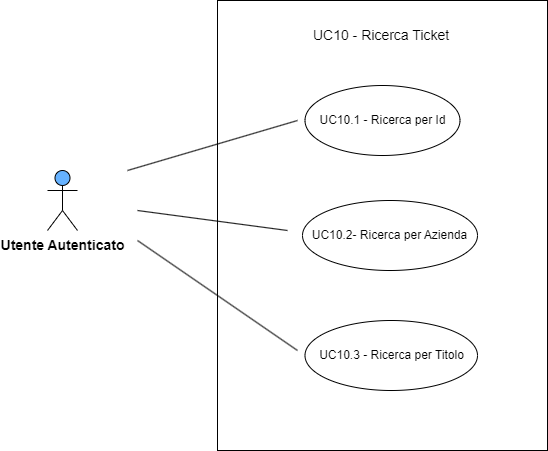

The diagram above was exported from draw.io. Its source (the exported page's mxGraphModel, read from the mxfile embedded in the PNG):
<mxGraphModel dx="1290" dy="534" grid="1" gridSize="10" guides="1" tooltips="1" connect="1" arrows="1" fold="1" page="1" pageScale="1" pageWidth="827" pageHeight="1169" math="0" shadow="0">
  <root>
    <mxCell id="0" />
    <mxCell id="1" parent="0" />
    <mxCell id="bDqoem24OqL495qCA2kM-1" value="&lt;b&gt;&lt;font style=&quot;font-size: 14px;&quot;&gt;Utente Autenticato&lt;/font&gt;&lt;/b&gt;" style="shape=umlActor;verticalLabelPosition=bottom;verticalAlign=top;html=1;outlineConnect=0;fillColor=#66B2FF;" parent="1" vertex="1">
      <mxGeometry x="90" y="250" width="30" height="60" as="geometry" />
    </mxCell>
    <mxCell id="bDqoem24OqL495qCA2kM-2" value="" style="html=1;whiteSpace=wrap;" parent="1" vertex="1">
      <mxGeometry x="260" y="80" width="330" height="450" as="geometry" />
    </mxCell>
    <mxCell id="bDqoem24OqL495qCA2kM-3" value="&lt;font style=&quot;font-size: 14px;&quot;&gt;UC10 - Ricerca Ticket&lt;/font&gt;" style="text;html=1;strokeColor=none;fillColor=none;align=center;verticalAlign=middle;whiteSpace=wrap;rounded=0;" parent="1" vertex="1">
      <mxGeometry x="345" y="100" width="157.5" height="30" as="geometry" />
    </mxCell>
    <mxCell id="bDqoem24OqL495qCA2kM-4" value="UC10.1 - Ricerca per Id" style="ellipse;whiteSpace=wrap;html=1;" parent="1" vertex="1">
      <mxGeometry x="347.5" y="165" width="155" height="70" as="geometry" />
    </mxCell>
    <mxCell id="bDqoem24OqL495qCA2kM-6" value="" style="endArrow=none;html=1;rounded=0;" parent="1" edge="1">
      <mxGeometry width="50" height="50" relative="1" as="geometry">
        <mxPoint x="170" y="250" as="sourcePoint" />
        <mxPoint x="340" y="200" as="targetPoint" />
      </mxGeometry>
    </mxCell>
    <mxCell id="bDqoem24OqL495qCA2kM-7" value="" style="endArrow=none;html=1;rounded=0;" parent="1" edge="1">
      <mxGeometry width="50" height="50" relative="1" as="geometry">
        <mxPoint x="180" y="290" as="sourcePoint" />
        <mxPoint x="330" y="310" as="targetPoint" />
      </mxGeometry>
    </mxCell>
    <mxCell id="bDqoem24OqL495qCA2kM-15" value="UC10.2- Ricerca per Azienda" style="ellipse;whiteSpace=wrap;html=1;" parent="1" vertex="1">
      <mxGeometry x="345" y="280" width="175" height="70" as="geometry" />
    </mxCell>
    <mxCell id="bDqoem24OqL495qCA2kM-16" value="UC10.3 - Ricerca per Titolo" style="ellipse;whiteSpace=wrap;html=1;" parent="1" vertex="1">
      <mxGeometry x="347.5" y="400" width="172.5" height="70" as="geometry" />
    </mxCell>
    <mxCell id="bDqoem24OqL495qCA2kM-18" value="" style="endArrow=none;html=1;rounded=0;" parent="1" edge="1">
      <mxGeometry width="50" height="50" relative="1" as="geometry">
        <mxPoint x="180" y="320" as="sourcePoint" />
        <mxPoint x="340" y="430" as="targetPoint" />
      </mxGeometry>
    </mxCell>
  </root>
</mxGraphModel>